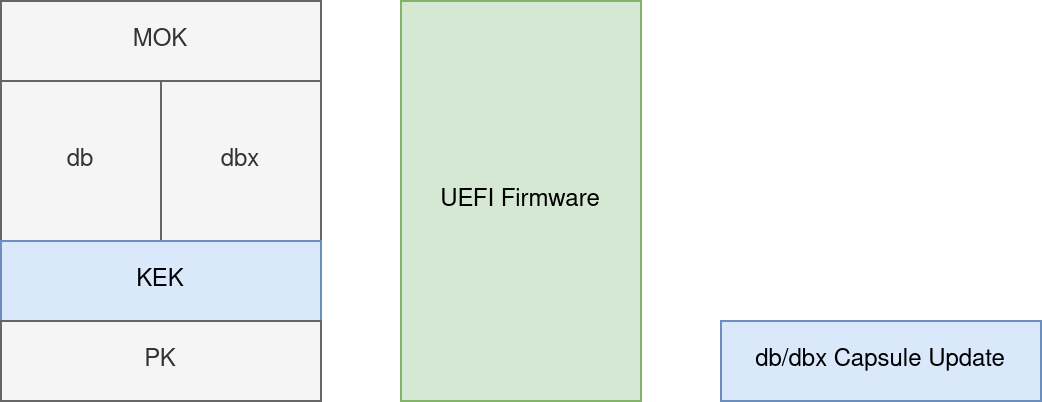

The diagram above was exported from draw.io. Its source (the exported page's mxGraphModel, read from the mxfile embedded in the PNG):
<mxGraphModel dx="2054" dy="1155" grid="1" gridSize="10" guides="1" tooltips="1" connect="1" arrows="1" fold="1" page="1" pageScale="1" pageWidth="850" pageHeight="1100" math="0" shadow="0">
  <root>
    <mxCell id="0" />
    <mxCell id="1" parent="0" />
    <mxCell id="5pnj4Iq3TU41LBj-JOWA-1" parent="1" style="rounded=0;whiteSpace=wrap;html=1;fillColor=#f5f5f5;fontColor=#333333;strokeColor=#666666;" value="db" vertex="1">
      <mxGeometry height="80" width="80" x="40" y="160" as="geometry" />
    </mxCell>
    <mxCell id="5pnj4Iq3TU41LBj-JOWA-2" parent="1" style="rounded=0;whiteSpace=wrap;html=1;fillColor=#f5f5f5;fontColor=#333333;strokeColor=#666666;" value="dbx" vertex="1">
      <mxGeometry height="80" width="80" x="120" y="160" as="geometry" />
    </mxCell>
    <mxCell id="5pnj4Iq3TU41LBj-JOWA-3" parent="1" style="rounded=0;whiteSpace=wrap;html=1;fillColor=#dae8fc;strokeColor=#6c8ebf;" value="KEK" vertex="1">
      <mxGeometry height="40" width="160" x="40" y="240" as="geometry" />
    </mxCell>
    <mxCell id="5pnj4Iq3TU41LBj-JOWA-4" parent="1" style="rounded=0;whiteSpace=wrap;html=1;fillColor=#f5f5f5;strokeColor=#666666;fontColor=#333333;" value="PK" vertex="1">
      <mxGeometry height="40" width="160" x="40" y="280" as="geometry" />
    </mxCell>
    <mxCell id="5pnj4Iq3TU41LBj-JOWA-5" parent="1" style="rounded=0;whiteSpace=wrap;html=1;fillColor=#f5f5f5;fontColor=#333333;strokeColor=#666666;" value="MOK" vertex="1">
      <mxGeometry height="40" width="160" x="40" y="120" as="geometry" />
    </mxCell>
    <mxCell id="5pnj4Iq3TU41LBj-JOWA-7" parent="1" style="rounded=0;whiteSpace=wrap;html=1;fillColor=#d5e8d4;strokeColor=#82b366;" value="UEFI Firmware" vertex="1">
      <mxGeometry height="200" width="120" x="240" y="120" as="geometry" />
    </mxCell>
    <mxCell id="5pnj4Iq3TU41LBj-JOWA-8" parent="1" style="rounded=0;whiteSpace=wrap;html=1;fillColor=#dae8fc;strokeColor=#6c8ebf;" value="db/dbx Capsule Update" vertex="1">
      <mxGeometry height="40" width="160" x="400" y="280" as="geometry" />
    </mxCell>
  </root>
</mxGraphModel>